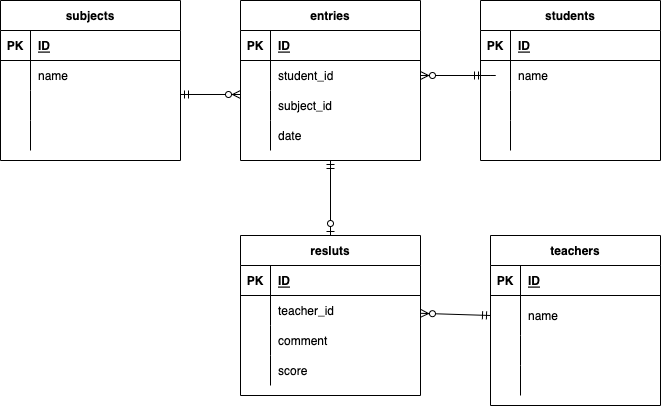

The diagram above was exported from draw.io. Its source (the exported page's mxGraphModel, read from the mxfile embedded in the PNG):
<mxGraphModel dx="728" dy="680" grid="1" gridSize="10" guides="1" tooltips="1" connect="1" arrows="1" fold="1" page="1" pageScale="1" pageWidth="827" pageHeight="1169" math="0" shadow="0">
  <root>
    <mxCell id="0" />
    <mxCell id="1" parent="0" />
    <mxCell id="67" value="students" style="shape=table;startSize=30;container=1;collapsible=1;childLayout=tableLayout;fixedRows=1;rowLines=0;fontStyle=1;align=center;resizeLast=1;" parent="1" vertex="1">
      <mxGeometry x="510" y="40" width="180" height="160" as="geometry" />
    </mxCell>
    <mxCell id="68" value="" style="shape=partialRectangle;collapsible=0;dropTarget=0;pointerEvents=0;fillColor=none;top=0;left=0;bottom=1;right=0;points=[[0,0.5],[1,0.5]];portConstraint=eastwest;" parent="67" vertex="1">
      <mxGeometry y="30" width="180" height="30" as="geometry" />
    </mxCell>
    <mxCell id="69" value="PK" style="shape=partialRectangle;connectable=0;fillColor=none;top=0;left=0;bottom=0;right=0;fontStyle=1;overflow=hidden;" parent="68" vertex="1">
      <mxGeometry width="30" height="30" as="geometry">
        <mxRectangle width="30" height="30" as="alternateBounds" />
      </mxGeometry>
    </mxCell>
    <mxCell id="70" value="ID" style="shape=partialRectangle;connectable=0;fillColor=none;top=0;left=0;bottom=0;right=0;align=left;spacingLeft=6;fontStyle=5;overflow=hidden;" parent="68" vertex="1">
      <mxGeometry x="30" width="150" height="30" as="geometry">
        <mxRectangle width="150" height="30" as="alternateBounds" />
      </mxGeometry>
    </mxCell>
    <mxCell id="71" value="" style="shape=partialRectangle;collapsible=0;dropTarget=0;pointerEvents=0;fillColor=none;top=0;left=0;bottom=0;right=0;points=[[0,0.5],[1,0.5]];portConstraint=eastwest;" parent="67" vertex="1">
      <mxGeometry y="60" width="180" height="30" as="geometry" />
    </mxCell>
    <mxCell id="72" value="" style="shape=partialRectangle;connectable=0;fillColor=none;top=0;left=0;bottom=0;right=0;editable=1;overflow=hidden;" parent="71" vertex="1">
      <mxGeometry width="30" height="30" as="geometry">
        <mxRectangle width="30" height="30" as="alternateBounds" />
      </mxGeometry>
    </mxCell>
    <mxCell id="73" value="name" style="shape=partialRectangle;connectable=0;fillColor=none;top=0;left=0;bottom=0;right=0;align=left;spacingLeft=6;overflow=hidden;" parent="71" vertex="1">
      <mxGeometry x="30" width="150" height="30" as="geometry">
        <mxRectangle width="150" height="30" as="alternateBounds" />
      </mxGeometry>
    </mxCell>
    <mxCell id="74" value="" style="shape=partialRectangle;collapsible=0;dropTarget=0;pointerEvents=0;fillColor=none;top=0;left=0;bottom=0;right=0;points=[[0,0.5],[1,0.5]];portConstraint=eastwest;" parent="67" vertex="1">
      <mxGeometry y="90" width="180" height="30" as="geometry" />
    </mxCell>
    <mxCell id="75" value="" style="shape=partialRectangle;connectable=0;fillColor=none;top=0;left=0;bottom=0;right=0;editable=1;overflow=hidden;" parent="74" vertex="1">
      <mxGeometry width="30" height="30" as="geometry">
        <mxRectangle width="30" height="30" as="alternateBounds" />
      </mxGeometry>
    </mxCell>
    <mxCell id="76" value="" style="shape=partialRectangle;connectable=0;fillColor=none;top=0;left=0;bottom=0;right=0;align=left;spacingLeft=6;overflow=hidden;" parent="74" vertex="1">
      <mxGeometry x="30" width="150" height="30" as="geometry">
        <mxRectangle width="150" height="30" as="alternateBounds" />
      </mxGeometry>
    </mxCell>
    <mxCell id="77" value="" style="shape=partialRectangle;collapsible=0;dropTarget=0;pointerEvents=0;fillColor=none;top=0;left=0;bottom=0;right=0;points=[[0,0.5],[1,0.5]];portConstraint=eastwest;" parent="67" vertex="1">
      <mxGeometry y="120" width="180" height="30" as="geometry" />
    </mxCell>
    <mxCell id="78" value="" style="shape=partialRectangle;connectable=0;fillColor=none;top=0;left=0;bottom=0;right=0;editable=1;overflow=hidden;" parent="77" vertex="1">
      <mxGeometry width="30" height="30" as="geometry">
        <mxRectangle width="30" height="30" as="alternateBounds" />
      </mxGeometry>
    </mxCell>
    <mxCell id="79" value="" style="shape=partialRectangle;connectable=0;fillColor=none;top=0;left=0;bottom=0;right=0;align=left;spacingLeft=6;overflow=hidden;" parent="77" vertex="1">
      <mxGeometry x="30" width="150" height="30" as="geometry">
        <mxRectangle width="150" height="30" as="alternateBounds" />
      </mxGeometry>
    </mxCell>
    <mxCell id="80" value="entries" style="shape=table;startSize=30;container=1;collapsible=1;childLayout=tableLayout;fixedRows=1;rowLines=0;fontStyle=1;align=center;resizeLast=1;" parent="1" vertex="1">
      <mxGeometry x="270" y="40" width="180" height="160" as="geometry" />
    </mxCell>
    <mxCell id="81" value="" style="shape=partialRectangle;collapsible=0;dropTarget=0;pointerEvents=0;fillColor=none;top=0;left=0;bottom=1;right=0;points=[[0,0.5],[1,0.5]];portConstraint=eastwest;" parent="80" vertex="1">
      <mxGeometry y="30" width="180" height="30" as="geometry" />
    </mxCell>
    <mxCell id="82" value="PK" style="shape=partialRectangle;connectable=0;fillColor=none;top=0;left=0;bottom=0;right=0;fontStyle=1;overflow=hidden;" parent="81" vertex="1">
      <mxGeometry width="30" height="30" as="geometry">
        <mxRectangle width="30" height="30" as="alternateBounds" />
      </mxGeometry>
    </mxCell>
    <mxCell id="83" value="ID" style="shape=partialRectangle;connectable=0;fillColor=none;top=0;left=0;bottom=0;right=0;align=left;spacingLeft=6;fontStyle=5;overflow=hidden;" parent="81" vertex="1">
      <mxGeometry x="30" width="150" height="30" as="geometry">
        <mxRectangle width="150" height="30" as="alternateBounds" />
      </mxGeometry>
    </mxCell>
    <mxCell id="84" value="" style="shape=partialRectangle;collapsible=0;dropTarget=0;pointerEvents=0;fillColor=none;top=0;left=0;bottom=0;right=0;points=[[0,0.5],[1,0.5]];portConstraint=eastwest;" parent="80" vertex="1">
      <mxGeometry y="60" width="180" height="30" as="geometry" />
    </mxCell>
    <mxCell id="85" value="" style="shape=partialRectangle;connectable=0;fillColor=none;top=0;left=0;bottom=0;right=0;editable=1;overflow=hidden;" parent="84" vertex="1">
      <mxGeometry width="30" height="30" as="geometry">
        <mxRectangle width="30" height="30" as="alternateBounds" />
      </mxGeometry>
    </mxCell>
    <mxCell id="86" value="student_id" style="shape=partialRectangle;connectable=0;fillColor=none;top=0;left=0;bottom=0;right=0;align=left;spacingLeft=6;overflow=hidden;" parent="84" vertex="1">
      <mxGeometry x="30" width="150" height="30" as="geometry">
        <mxRectangle width="150" height="30" as="alternateBounds" />
      </mxGeometry>
    </mxCell>
    <mxCell id="87" value="" style="shape=partialRectangle;collapsible=0;dropTarget=0;pointerEvents=0;fillColor=none;top=0;left=0;bottom=0;right=0;points=[[0,0.5],[1,0.5]];portConstraint=eastwest;" parent="80" vertex="1">
      <mxGeometry y="90" width="180" height="30" as="geometry" />
    </mxCell>
    <mxCell id="88" value="" style="shape=partialRectangle;connectable=0;fillColor=none;top=0;left=0;bottom=0;right=0;editable=1;overflow=hidden;" parent="87" vertex="1">
      <mxGeometry width="30" height="30" as="geometry">
        <mxRectangle width="30" height="30" as="alternateBounds" />
      </mxGeometry>
    </mxCell>
    <mxCell id="89" value="subject_id" style="shape=partialRectangle;connectable=0;fillColor=none;top=0;left=0;bottom=0;right=0;align=left;spacingLeft=6;overflow=hidden;" parent="87" vertex="1">
      <mxGeometry x="30" width="150" height="30" as="geometry">
        <mxRectangle width="150" height="30" as="alternateBounds" />
      </mxGeometry>
    </mxCell>
    <mxCell id="90" value="" style="shape=partialRectangle;collapsible=0;dropTarget=0;pointerEvents=0;fillColor=none;top=0;left=0;bottom=0;right=0;points=[[0,0.5],[1,0.5]];portConstraint=eastwest;" parent="80" vertex="1">
      <mxGeometry y="120" width="180" height="30" as="geometry" />
    </mxCell>
    <mxCell id="91" value="" style="shape=partialRectangle;connectable=0;fillColor=none;top=0;left=0;bottom=0;right=0;editable=1;overflow=hidden;" parent="90" vertex="1">
      <mxGeometry width="30" height="30" as="geometry">
        <mxRectangle width="30" height="30" as="alternateBounds" />
      </mxGeometry>
    </mxCell>
    <mxCell id="92" value="date" style="shape=partialRectangle;connectable=0;fillColor=none;top=0;left=0;bottom=0;right=0;align=left;spacingLeft=6;overflow=hidden;" parent="90" vertex="1">
      <mxGeometry x="30" width="150" height="30" as="geometry">
        <mxRectangle width="150" height="30" as="alternateBounds" />
      </mxGeometry>
    </mxCell>
    <mxCell id="106" value="resluts" style="shape=table;startSize=30;container=1;collapsible=1;childLayout=tableLayout;fixedRows=1;rowLines=0;fontStyle=1;align=center;resizeLast=1;" parent="1" vertex="1">
      <mxGeometry x="270" y="275" width="180" height="160" as="geometry" />
    </mxCell>
    <mxCell id="107" value="" style="shape=partialRectangle;collapsible=0;dropTarget=0;pointerEvents=0;fillColor=none;top=0;left=0;bottom=1;right=0;points=[[0,0.5],[1,0.5]];portConstraint=eastwest;" parent="106" vertex="1">
      <mxGeometry y="30" width="180" height="30" as="geometry" />
    </mxCell>
    <mxCell id="108" value="PK" style="shape=partialRectangle;connectable=0;fillColor=none;top=0;left=0;bottom=0;right=0;fontStyle=1;overflow=hidden;" parent="107" vertex="1">
      <mxGeometry width="30" height="30" as="geometry">
        <mxRectangle width="30" height="30" as="alternateBounds" />
      </mxGeometry>
    </mxCell>
    <mxCell id="109" value="ID" style="shape=partialRectangle;connectable=0;fillColor=none;top=0;left=0;bottom=0;right=0;align=left;spacingLeft=6;fontStyle=5;overflow=hidden;" parent="107" vertex="1">
      <mxGeometry x="30" width="150" height="30" as="geometry">
        <mxRectangle width="150" height="30" as="alternateBounds" />
      </mxGeometry>
    </mxCell>
    <mxCell id="113" value="" style="shape=partialRectangle;collapsible=0;dropTarget=0;pointerEvents=0;fillColor=none;top=0;left=0;bottom=0;right=0;points=[[0,0.5],[1,0.5]];portConstraint=eastwest;" parent="106" vertex="1">
      <mxGeometry y="60" width="180" height="30" as="geometry" />
    </mxCell>
    <mxCell id="114" value="" style="shape=partialRectangle;connectable=0;fillColor=none;top=0;left=0;bottom=0;right=0;editable=1;overflow=hidden;" parent="113" vertex="1">
      <mxGeometry width="30" height="30" as="geometry">
        <mxRectangle width="30" height="30" as="alternateBounds" />
      </mxGeometry>
    </mxCell>
    <mxCell id="115" value="teacher_id" style="shape=partialRectangle;connectable=0;fillColor=none;top=0;left=0;bottom=0;right=0;align=left;spacingLeft=6;overflow=hidden;" parent="113" vertex="1">
      <mxGeometry x="30" width="150" height="30" as="geometry">
        <mxRectangle width="150" height="30" as="alternateBounds" />
      </mxGeometry>
    </mxCell>
    <mxCell id="116" value="" style="shape=partialRectangle;collapsible=0;dropTarget=0;pointerEvents=0;fillColor=none;top=0;left=0;bottom=0;right=0;points=[[0,0.5],[1,0.5]];portConstraint=eastwest;" parent="106" vertex="1">
      <mxGeometry y="90" width="180" height="30" as="geometry" />
    </mxCell>
    <mxCell id="117" value="" style="shape=partialRectangle;connectable=0;fillColor=none;top=0;left=0;bottom=0;right=0;editable=1;overflow=hidden;" parent="116" vertex="1">
      <mxGeometry width="30" height="30" as="geometry">
        <mxRectangle width="30" height="30" as="alternateBounds" />
      </mxGeometry>
    </mxCell>
    <mxCell id="118" value="comment" style="shape=partialRectangle;connectable=0;fillColor=none;top=0;left=0;bottom=0;right=0;align=left;spacingLeft=6;overflow=hidden;" parent="116" vertex="1">
      <mxGeometry x="30" width="150" height="30" as="geometry">
        <mxRectangle width="150" height="30" as="alternateBounds" />
      </mxGeometry>
    </mxCell>
    <mxCell id="110" value="" style="shape=partialRectangle;collapsible=0;dropTarget=0;pointerEvents=0;fillColor=none;top=0;left=0;bottom=0;right=0;points=[[0,0.5],[1,0.5]];portConstraint=eastwest;" parent="106" vertex="1">
      <mxGeometry y="120" width="180" height="30" as="geometry" />
    </mxCell>
    <mxCell id="111" value="" style="shape=partialRectangle;connectable=0;fillColor=none;top=0;left=0;bottom=0;right=0;editable=1;overflow=hidden;" parent="110" vertex="1">
      <mxGeometry width="30" height="30" as="geometry">
        <mxRectangle width="30" height="30" as="alternateBounds" />
      </mxGeometry>
    </mxCell>
    <mxCell id="112" value="score" style="shape=partialRectangle;connectable=0;fillColor=none;top=0;left=0;bottom=0;right=0;align=left;spacingLeft=6;overflow=hidden;" parent="110" vertex="1">
      <mxGeometry x="30" width="150" height="30" as="geometry">
        <mxRectangle width="150" height="30" as="alternateBounds" />
      </mxGeometry>
    </mxCell>
    <mxCell id="145" value="teachers" style="shape=table;startSize=30;container=1;collapsible=1;childLayout=tableLayout;fixedRows=1;rowLines=0;fontStyle=1;align=center;resizeLast=1;" parent="1" vertex="1">
      <mxGeometry x="520" y="275" width="170" height="170" as="geometry" />
    </mxCell>
    <mxCell id="146" value="" style="shape=partialRectangle;collapsible=0;dropTarget=0;pointerEvents=0;fillColor=none;top=0;left=0;bottom=1;right=0;points=[[0,0.5],[1,0.5]];portConstraint=eastwest;" parent="145" vertex="1">
      <mxGeometry y="30" width="170" height="30" as="geometry" />
    </mxCell>
    <mxCell id="147" value="PK" style="shape=partialRectangle;connectable=0;fillColor=none;top=0;left=0;bottom=0;right=0;fontStyle=1;overflow=hidden;" parent="146" vertex="1">
      <mxGeometry width="30" height="30" as="geometry">
        <mxRectangle width="30" height="30" as="alternateBounds" />
      </mxGeometry>
    </mxCell>
    <mxCell id="148" value="ID" style="shape=partialRectangle;connectable=0;fillColor=none;top=0;left=0;bottom=0;right=0;align=left;spacingLeft=6;fontStyle=5;overflow=hidden;" parent="146" vertex="1">
      <mxGeometry x="30" width="140" height="30" as="geometry">
        <mxRectangle width="140" height="30" as="alternateBounds" />
      </mxGeometry>
    </mxCell>
    <mxCell id="149" value="" style="shape=partialRectangle;collapsible=0;dropTarget=0;pointerEvents=0;fillColor=none;top=0;left=0;bottom=0;right=0;points=[[0,0.5],[1,0.5]];portConstraint=eastwest;" parent="145" vertex="1">
      <mxGeometry y="60" width="170" height="40" as="geometry" />
    </mxCell>
    <mxCell id="150" value="" style="shape=partialRectangle;connectable=0;fillColor=none;top=0;left=0;bottom=0;right=0;editable=1;overflow=hidden;" parent="149" vertex="1">
      <mxGeometry width="30" height="40" as="geometry">
        <mxRectangle width="30" height="40" as="alternateBounds" />
      </mxGeometry>
    </mxCell>
    <mxCell id="151" value="name" style="shape=partialRectangle;connectable=0;fillColor=none;top=0;left=0;bottom=0;right=0;align=left;spacingLeft=6;overflow=hidden;" parent="149" vertex="1">
      <mxGeometry x="30" width="140" height="40" as="geometry">
        <mxRectangle width="140" height="40" as="alternateBounds" />
      </mxGeometry>
    </mxCell>
    <mxCell id="152" value="" style="shape=partialRectangle;collapsible=0;dropTarget=0;pointerEvents=0;fillColor=none;top=0;left=0;bottom=0;right=0;points=[[0,0.5],[1,0.5]];portConstraint=eastwest;" parent="145" vertex="1">
      <mxGeometry y="100" width="170" height="30" as="geometry" />
    </mxCell>
    <mxCell id="153" value="" style="shape=partialRectangle;connectable=0;fillColor=none;top=0;left=0;bottom=0;right=0;editable=1;overflow=hidden;" parent="152" vertex="1">
      <mxGeometry width="30" height="30" as="geometry">
        <mxRectangle width="30" height="30" as="alternateBounds" />
      </mxGeometry>
    </mxCell>
    <mxCell id="154" value="" style="shape=partialRectangle;connectable=0;fillColor=none;top=0;left=0;bottom=0;right=0;align=left;spacingLeft=6;overflow=hidden;" parent="152" vertex="1">
      <mxGeometry x="30" width="140" height="30" as="geometry">
        <mxRectangle width="140" height="30" as="alternateBounds" />
      </mxGeometry>
    </mxCell>
    <mxCell id="155" value="" style="shape=partialRectangle;collapsible=0;dropTarget=0;pointerEvents=0;fillColor=none;top=0;left=0;bottom=0;right=0;points=[[0,0.5],[1,0.5]];portConstraint=eastwest;" parent="145" vertex="1">
      <mxGeometry y="130" width="170" height="30" as="geometry" />
    </mxCell>
    <mxCell id="156" value="" style="shape=partialRectangle;connectable=0;fillColor=none;top=0;left=0;bottom=0;right=0;editable=1;overflow=hidden;" parent="155" vertex="1">
      <mxGeometry width="30" height="30" as="geometry">
        <mxRectangle width="30" height="30" as="alternateBounds" />
      </mxGeometry>
    </mxCell>
    <mxCell id="157" value="" style="shape=partialRectangle;connectable=0;fillColor=none;top=0;left=0;bottom=0;right=0;align=left;spacingLeft=6;overflow=hidden;" parent="155" vertex="1">
      <mxGeometry x="30" width="140" height="30" as="geometry">
        <mxRectangle width="140" height="30" as="alternateBounds" />
      </mxGeometry>
    </mxCell>
    <mxCell id="159" value="" style="edgeStyle=entityRelationEdgeStyle;fontSize=12;html=1;endArrow=ERzeroToMany;startArrow=ERmandOne;entryX=1;entryY=0.5;entryDx=0;entryDy=0;" parent="1" target="84" edge="1">
      <mxGeometry width="100" height="100" relative="1" as="geometry">
        <mxPoint x="500" y="115" as="sourcePoint" />
        <mxPoint x="270" y="100" as="targetPoint" />
      </mxGeometry>
    </mxCell>
    <mxCell id="93" value="subjects" style="shape=table;startSize=30;container=1;collapsible=1;childLayout=tableLayout;fixedRows=1;rowLines=0;fontStyle=1;align=center;resizeLast=1;" parent="1" vertex="1">
      <mxGeometry x="30" y="40" width="180" height="160" as="geometry" />
    </mxCell>
    <mxCell id="94" value="" style="shape=partialRectangle;collapsible=0;dropTarget=0;pointerEvents=0;fillColor=none;top=0;left=0;bottom=1;right=0;points=[[0,0.5],[1,0.5]];portConstraint=eastwest;" parent="93" vertex="1">
      <mxGeometry y="30" width="180" height="30" as="geometry" />
    </mxCell>
    <mxCell id="95" value="PK" style="shape=partialRectangle;connectable=0;fillColor=none;top=0;left=0;bottom=0;right=0;fontStyle=1;overflow=hidden;" parent="94" vertex="1">
      <mxGeometry width="30" height="30" as="geometry">
        <mxRectangle width="30" height="30" as="alternateBounds" />
      </mxGeometry>
    </mxCell>
    <mxCell id="96" value="ID" style="shape=partialRectangle;connectable=0;fillColor=none;top=0;left=0;bottom=0;right=0;align=left;spacingLeft=6;fontStyle=5;overflow=hidden;" parent="94" vertex="1">
      <mxGeometry x="30" width="150" height="30" as="geometry">
        <mxRectangle width="150" height="30" as="alternateBounds" />
      </mxGeometry>
    </mxCell>
    <mxCell id="97" value="" style="shape=partialRectangle;collapsible=0;dropTarget=0;pointerEvents=0;fillColor=none;top=0;left=0;bottom=0;right=0;points=[[0,0.5],[1,0.5]];portConstraint=eastwest;" parent="93" vertex="1">
      <mxGeometry y="60" width="180" height="30" as="geometry" />
    </mxCell>
    <mxCell id="98" value="" style="shape=partialRectangle;connectable=0;fillColor=none;top=0;left=0;bottom=0;right=0;editable=1;overflow=hidden;" parent="97" vertex="1">
      <mxGeometry width="30" height="30" as="geometry">
        <mxRectangle width="30" height="30" as="alternateBounds" />
      </mxGeometry>
    </mxCell>
    <mxCell id="99" value="name" style="shape=partialRectangle;connectable=0;fillColor=none;top=0;left=0;bottom=0;right=0;align=left;spacingLeft=6;overflow=hidden;" parent="97" vertex="1">
      <mxGeometry x="30" width="150" height="30" as="geometry">
        <mxRectangle width="150" height="30" as="alternateBounds" />
      </mxGeometry>
    </mxCell>
    <mxCell id="100" value="" style="shape=partialRectangle;collapsible=0;dropTarget=0;pointerEvents=0;fillColor=none;top=0;left=0;bottom=0;right=0;points=[[0,0.5],[1,0.5]];portConstraint=eastwest;" parent="93" vertex="1">
      <mxGeometry y="90" width="180" height="30" as="geometry" />
    </mxCell>
    <mxCell id="101" value="" style="shape=partialRectangle;connectable=0;fillColor=none;top=0;left=0;bottom=0;right=0;editable=1;overflow=hidden;" parent="100" vertex="1">
      <mxGeometry width="30" height="30" as="geometry">
        <mxRectangle width="30" height="30" as="alternateBounds" />
      </mxGeometry>
    </mxCell>
    <mxCell id="102" value="" style="shape=partialRectangle;connectable=0;fillColor=none;top=0;left=0;bottom=0;right=0;align=left;spacingLeft=6;overflow=hidden;" parent="100" vertex="1">
      <mxGeometry x="30" width="150" height="30" as="geometry">
        <mxRectangle width="150" height="30" as="alternateBounds" />
      </mxGeometry>
    </mxCell>
    <mxCell id="103" value="" style="shape=partialRectangle;collapsible=0;dropTarget=0;pointerEvents=0;fillColor=none;top=0;left=0;bottom=0;right=0;points=[[0,0.5],[1,0.5]];portConstraint=eastwest;" parent="93" vertex="1">
      <mxGeometry y="120" width="180" height="30" as="geometry" />
    </mxCell>
    <mxCell id="104" value="" style="shape=partialRectangle;connectable=0;fillColor=none;top=0;left=0;bottom=0;right=0;editable=1;overflow=hidden;" parent="103" vertex="1">
      <mxGeometry width="30" height="30" as="geometry">
        <mxRectangle width="30" height="30" as="alternateBounds" />
      </mxGeometry>
    </mxCell>
    <mxCell id="105" value="" style="shape=partialRectangle;connectable=0;fillColor=none;top=0;left=0;bottom=0;right=0;align=left;spacingLeft=6;overflow=hidden;" parent="103" vertex="1">
      <mxGeometry x="30" width="150" height="30" as="geometry">
        <mxRectangle width="150" height="30" as="alternateBounds" />
      </mxGeometry>
    </mxCell>
    <mxCell id="168" value="" style="fontSize=12;html=1;endArrow=ERzeroToMany;startArrow=ERmandOne;exitX=0;exitY=0.5;exitDx=0;exitDy=0;" edge="1" parent="1" source="149" target="113">
      <mxGeometry width="100" height="100" relative="1" as="geometry">
        <mxPoint x="410" y="420" as="sourcePoint" />
        <mxPoint x="510" y="320" as="targetPoint" />
      </mxGeometry>
    </mxCell>
    <mxCell id="169" value="" style="fontSize=12;html=1;endArrow=ERzeroToMany;startArrow=ERmandOne;exitX=1;exitY=0.133;exitDx=0;exitDy=0;exitPerimeter=0;" edge="1" parent="1" source="100">
      <mxGeometry width="100" height="100" relative="1" as="geometry">
        <mxPoint x="220" y="134" as="sourcePoint" />
        <mxPoint x="270" y="134" as="targetPoint" />
      </mxGeometry>
    </mxCell>
    <mxCell id="170" value="" style="fontSize=12;html=1;endArrow=ERzeroToOne;startArrow=ERmandOne;exitX=0.5;exitY=1;exitDx=0;exitDy=0;entryX=0.5;entryY=0;entryDx=0;entryDy=0;" edge="1" parent="1" source="80" target="106">
      <mxGeometry width="100" height="100" relative="1" as="geometry">
        <mxPoint x="350" y="200" as="sourcePoint" />
        <mxPoint x="360" y="270" as="targetPoint" />
      </mxGeometry>
    </mxCell>
  </root>
</mxGraphModel>